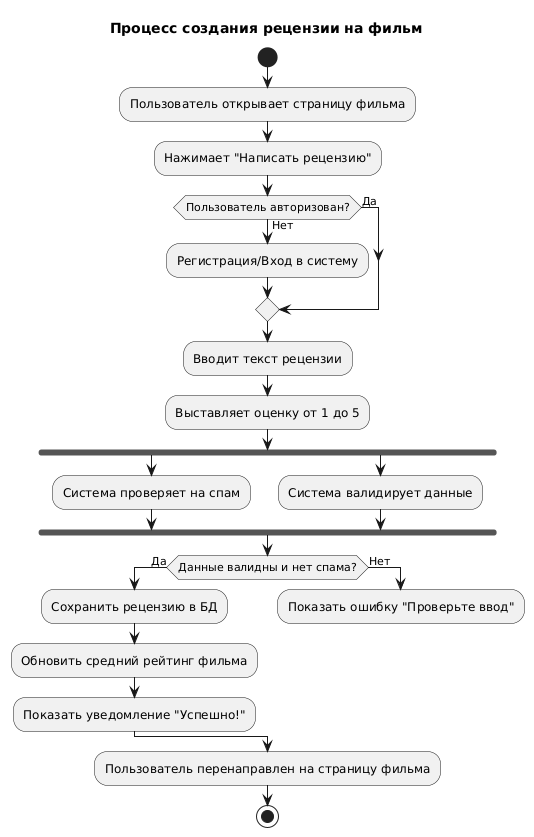

The diagram above was rendered by PlantUML. Its source (embedded in the PNG):
@startuml
title Процесс создания рецензии на фильм

start
:Пользователь открывает страницу фильма;
:Нажимает "Написать рецензию";

if (Пользователь авторизован?) then (Да)
else (Нет)
  :Регистрация/Вход в систему;
endif

:Вводит текст рецензии;
:Выставляет оценку от 1 до 5;

fork
  :Система проверяет на спам;
fork again
  :Система валидирует данные;
end fork

if (Данные валидны и нет спама?) then (Да)
  :Сохранить рецензию в БД;
  :Обновить средний рейтинг фильма;
  :Показать уведомление "Успешно!";
else (Нет)
  :Показать ошибку "Проверьте ввод";
  detach
endif

:Пользователь перенаправлен на страницу фильма;
stop
@enduml